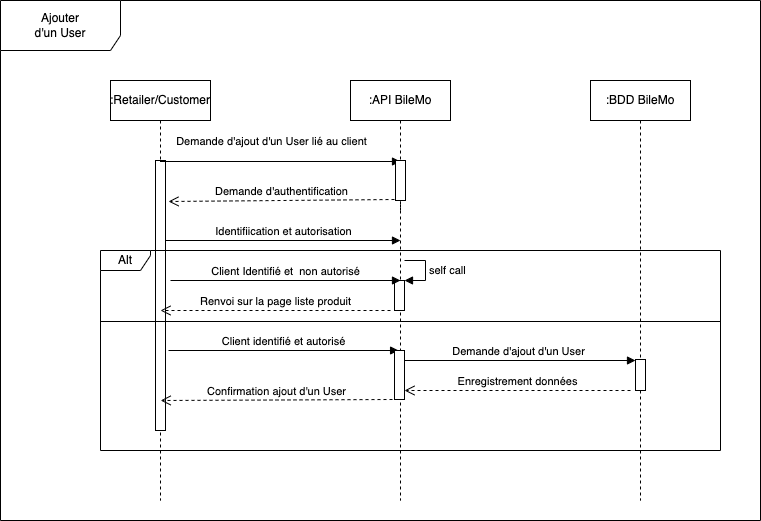

The diagram above was exported from draw.io. Its source (the exported page's mxGraphModel, read from the mxfile embedded in the PNG):
<mxGraphModel dx="1186" dy="714" grid="1" gridSize="10" guides="1" tooltips="1" connect="1" arrows="1" fold="1" page="1" pageScale="1" pageWidth="850" pageHeight="1100" math="0" shadow="0">
  <root>
    <mxCell id="0" />
    <mxCell id="1" parent="0" />
    <mxCell id="ehNRu9C7zkl0GpzQvVXb-6" value="Ajouter&lt;br&gt;d'un User" style="shape=umlFrame;whiteSpace=wrap;html=1;width=120;height=50;" parent="1" vertex="1">
      <mxGeometry x="40" y="40" width="760" height="520" as="geometry" />
    </mxCell>
    <mxCell id="ehNRu9C7zkl0GpzQvVXb-7" value=":Retailer/Customer" style="shape=umlLifeline;perimeter=lifelinePerimeter;whiteSpace=wrap;html=1;container=1;collapsible=0;recursiveResize=0;outlineConnect=0;" parent="1" vertex="1">
      <mxGeometry x="150" y="120" width="100" height="420" as="geometry" />
    </mxCell>
    <mxCell id="ehNRu9C7zkl0GpzQvVXb-16" value="" style="html=1;points=[];perimeter=orthogonalPerimeter;" parent="ehNRu9C7zkl0GpzQvVXb-7" vertex="1">
      <mxGeometry x="45" y="80" width="10" height="270" as="geometry" />
    </mxCell>
    <mxCell id="gHQtV4SeAlsYMf80JPaK-4" value="Identifiication et autorisation" style="html=1;verticalAlign=bottom;endArrow=block;rounded=0;entryX=0;entryY=0.1;entryDx=0;entryDy=0;entryPerimeter=0;" parent="ehNRu9C7zkl0GpzQvVXb-7" edge="1">
      <mxGeometry width="80" relative="1" as="geometry">
        <mxPoint x="55" y="160" as="sourcePoint" />
        <mxPoint x="290" y="160" as="targetPoint" />
      </mxGeometry>
    </mxCell>
    <mxCell id="ehNRu9C7zkl0GpzQvVXb-8" value=":API BileMo" style="shape=umlLifeline;perimeter=lifelinePerimeter;whiteSpace=wrap;html=1;container=1;collapsible=0;recursiveResize=0;outlineConnect=0;" parent="1" vertex="1">
      <mxGeometry x="390" y="120" width="100" height="420" as="geometry" />
    </mxCell>
    <mxCell id="ehNRu9C7zkl0GpzQvVXb-9" value=":BDD BileMo" style="shape=umlLifeline;perimeter=lifelinePerimeter;whiteSpace=wrap;html=1;container=1;collapsible=0;recursiveResize=0;outlineConnect=0;" parent="1" vertex="1">
      <mxGeometry x="630" y="120" width="100" height="420" as="geometry" />
    </mxCell>
    <mxCell id="ehNRu9C7zkl0GpzQvVXb-11" value="Demande d'ajout d'un User lié au client" style="html=1;verticalAlign=bottom;endArrow=block;rounded=0;" parent="1" edge="1">
      <mxGeometry x="-0.0811" y="11" width="80" relative="1" as="geometry">
        <mxPoint x="199.5" y="201" as="sourcePoint" />
        <mxPoint x="440" y="201" as="targetPoint" />
        <mxPoint x="1" as="offset" />
      </mxGeometry>
    </mxCell>
    <mxCell id="ehNRu9C7zkl0GpzQvVXb-17" value="" style="html=1;points=[];perimeter=orthogonalPerimeter;" parent="1" vertex="1">
      <mxGeometry x="435" y="200" width="10" height="40" as="geometry" />
    </mxCell>
    <mxCell id="ehNRu9C7zkl0GpzQvVXb-18" value="" style="html=1;verticalAlign=bottom;endArrow=none;dashed=1;endSize=8;rounded=0;" parent="1" target="ehNRu9C7zkl0GpzQvVXb-17" edge="1">
      <mxGeometry relative="1" as="geometry">
        <mxPoint x="440" y="250" as="sourcePoint" />
        <mxPoint x="199.5" y="250" as="targetPoint" />
      </mxGeometry>
    </mxCell>
    <mxCell id="gHQtV4SeAlsYMf80JPaK-1" value="Demande d'authentification" style="html=1;verticalAlign=bottom;endArrow=open;dashed=1;endSize=8;rounded=0;entryX=0.9;entryY=0.46;entryDx=0;entryDy=0;entryPerimeter=0;" parent="1" edge="1">
      <mxGeometry relative="1" as="geometry">
        <mxPoint x="434" y="239" as="sourcePoint" />
        <mxPoint x="208" y="241" as="targetPoint" />
      </mxGeometry>
    </mxCell>
    <mxCell id="gHQtV4SeAlsYMf80JPaK-8" value="Alt" style="shape=umlFrame;whiteSpace=wrap;html=1;width=50;height=20;" parent="1" vertex="1">
      <mxGeometry x="140" y="290" width="620" height="200" as="geometry" />
    </mxCell>
    <mxCell id="gHQtV4SeAlsYMf80JPaK-9" value="" style="html=1;points=[];perimeter=orthogonalPerimeter;" parent="1" vertex="1">
      <mxGeometry x="675" y="399" width="10" height="31" as="geometry" />
    </mxCell>
    <mxCell id="gHQtV4SeAlsYMf80JPaK-16" value="" style="html=1;points=[];perimeter=orthogonalPerimeter;" parent="1" vertex="1">
      <mxGeometry x="434" y="320" width="10" height="30" as="geometry" />
    </mxCell>
    <mxCell id="gHQtV4SeAlsYMf80JPaK-17" value="self call" style="edgeStyle=orthogonalEdgeStyle;html=1;align=left;spacingLeft=2;endArrow=block;rounded=0;entryX=1;entryY=0;" parent="1" target="gHQtV4SeAlsYMf80JPaK-16" edge="1">
      <mxGeometry relative="1" as="geometry">
        <mxPoint x="444" y="300" as="sourcePoint" />
        <Array as="points">
          <mxPoint x="465" y="300" />
        </Array>
      </mxGeometry>
    </mxCell>
    <mxCell id="gHQtV4SeAlsYMf80JPaK-18" value="Client Identifié et&amp;nbsp; non autorisé" style="html=1;verticalAlign=bottom;endArrow=block;rounded=0;entryX=0.6;entryY=0;entryDx=0;entryDy=0;entryPerimeter=0;" parent="1" target="gHQtV4SeAlsYMf80JPaK-16" edge="1">
      <mxGeometry width="80" relative="1" as="geometry">
        <mxPoint x="210" y="320" as="sourcePoint" />
        <mxPoint x="290" y="320" as="targetPoint" />
      </mxGeometry>
    </mxCell>
    <mxCell id="gHQtV4SeAlsYMf80JPaK-19" value="Renvoi sur la page liste produit" style="html=1;verticalAlign=bottom;endArrow=open;dashed=1;endSize=8;rounded=0;" parent="1" edge="1">
      <mxGeometry relative="1" as="geometry">
        <mxPoint x="430" y="350" as="sourcePoint" />
        <mxPoint x="200" y="350" as="targetPoint" />
      </mxGeometry>
    </mxCell>
    <mxCell id="gHQtV4SeAlsYMf80JPaK-20" value="" style="line;strokeWidth=1;fillColor=none;align=left;verticalAlign=middle;spacingTop=-1;spacingLeft=3;spacingRight=3;rotatable=0;labelPosition=right;points=[];portConstraint=eastwest;" parent="1" vertex="1">
      <mxGeometry x="140" y="357" width="620" height="8" as="geometry" />
    </mxCell>
    <mxCell id="gHQtV4SeAlsYMf80JPaK-21" value="Client identifié et autorisé" style="html=1;verticalAlign=bottom;endArrow=block;rounded=0;entryX=0.484;entryY=0.5;entryDx=0;entryDy=0;entryPerimeter=0;" parent="1" edge="1">
      <mxGeometry width="80" relative="1" as="geometry">
        <mxPoint x="208" y="390" as="sourcePoint" />
        <mxPoint x="438.0799999999999" y="390" as="targetPoint" />
      </mxGeometry>
    </mxCell>
    <mxCell id="gHQtV4SeAlsYMf80JPaK-22" value="Demande d'ajout d'un User" style="html=1;verticalAlign=bottom;endArrow=block;rounded=0;" parent="1" target="gHQtV4SeAlsYMf80JPaK-9" edge="1">
      <mxGeometry width="80" relative="1" as="geometry">
        <mxPoint x="440" y="400" as="sourcePoint" />
        <mxPoint x="520" y="400" as="targetPoint" />
      </mxGeometry>
    </mxCell>
    <mxCell id="gHQtV4SeAlsYMf80JPaK-23" value="Enregistrement données" style="html=1;verticalAlign=bottom;endArrow=open;dashed=1;endSize=8;rounded=0;" parent="1" target="gHQtV4SeAlsYMf80JPaK-24" edge="1">
      <mxGeometry relative="1" as="geometry">
        <mxPoint x="670" y="430" as="sourcePoint" />
        <mxPoint x="590" y="430" as="targetPoint" />
      </mxGeometry>
    </mxCell>
    <mxCell id="gHQtV4SeAlsYMf80JPaK-24" value="" style="html=1;points=[];perimeter=orthogonalPerimeter;" parent="1" vertex="1">
      <mxGeometry x="434" y="390" width="10" height="49" as="geometry" />
    </mxCell>
    <mxCell id="gHQtV4SeAlsYMf80JPaK-25" value="Confirmation ajout d'un User" style="html=1;verticalAlign=bottom;endArrow=open;dashed=1;endSize=8;rounded=0;entryX=0.097;entryY=0.75;entryDx=0;entryDy=0;entryPerimeter=0;" parent="1" target="gHQtV4SeAlsYMf80JPaK-8" edge="1">
      <mxGeometry relative="1" as="geometry">
        <mxPoint x="432" y="439" as="sourcePoint" />
        <mxPoint x="352" y="439" as="targetPoint" />
      </mxGeometry>
    </mxCell>
  </root>
</mxGraphModel>